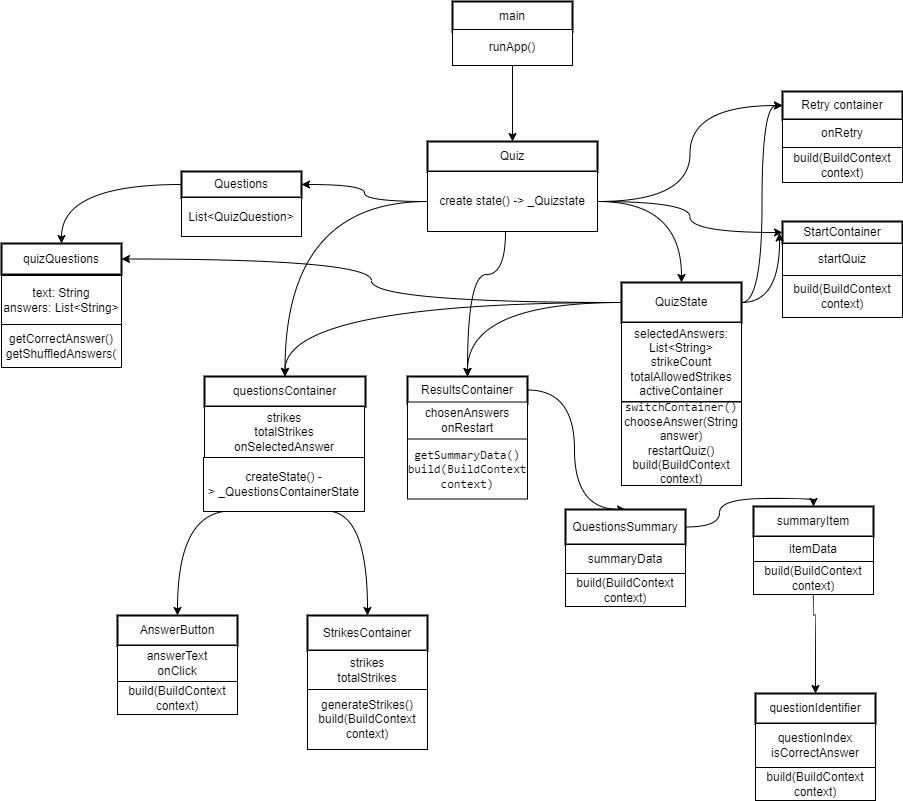

The diagram above was exported from draw.io. Its source (the exported page's mxGraphModel, read from the mxfile embedded in the PNG):
<mxGraphModel dx="2600" dy="928" grid="0" gridSize="10" guides="1" tooltips="1" connect="1" arrows="1" fold="1" page="1" pageScale="1" pageWidth="850" pageHeight="1100" background="none" math="0" shadow="0">
  <root>
    <mxCell id="0" />
    <mxCell id="1" parent="0" />
    <mxCell id="vyHTVJnGzLDEFK54QEhf-1" value="Quiz" style="rounded=0;whiteSpace=wrap;html=1;strokeWidth=2;" vertex="1" parent="1">
      <mxGeometry x="325" y="180" width="170" height="30" as="geometry" />
    </mxCell>
    <mxCell id="vyHTVJnGzLDEFK54QEhf-20" style="edgeStyle=orthogonalEdgeStyle;rounded=0;orthogonalLoop=1;jettySize=auto;html=1;entryX=0;entryY=0.5;entryDx=0;entryDy=0;curved=1;" edge="1" parent="1" source="vyHTVJnGzLDEFK54QEhf-2" target="vyHTVJnGzLDEFK54QEhf-8">
      <mxGeometry relative="1" as="geometry" />
    </mxCell>
    <mxCell id="vyHTVJnGzLDEFK54QEhf-21" style="edgeStyle=orthogonalEdgeStyle;rounded=0;orthogonalLoop=1;jettySize=auto;html=1;exitX=0;exitY=0.5;exitDx=0;exitDy=0;entryX=0.5;entryY=0;entryDx=0;entryDy=0;curved=1;" edge="1" parent="1" source="vyHTVJnGzLDEFK54QEhf-2" target="vyHTVJnGzLDEFK54QEhf-5">
      <mxGeometry relative="1" as="geometry" />
    </mxCell>
    <mxCell id="vyHTVJnGzLDEFK54QEhf-24" style="edgeStyle=orthogonalEdgeStyle;rounded=0;orthogonalLoop=1;jettySize=auto;html=1;entryX=0.5;entryY=0;entryDx=0;entryDy=0;curved=1;" edge="1" parent="1" source="vyHTVJnGzLDEFK54QEhf-2" target="vyHTVJnGzLDEFK54QEhf-7">
      <mxGeometry relative="1" as="geometry">
        <Array as="points">
          <mxPoint x="403" y="313" />
          <mxPoint x="365" y="313" />
        </Array>
      </mxGeometry>
    </mxCell>
    <mxCell id="vyHTVJnGzLDEFK54QEhf-30" style="edgeStyle=orthogonalEdgeStyle;rounded=0;orthogonalLoop=1;jettySize=auto;html=1;entryX=0;entryY=0.5;entryDx=0;entryDy=0;curved=1;" edge="1" parent="1" source="vyHTVJnGzLDEFK54QEhf-2" target="vyHTVJnGzLDEFK54QEhf-6">
      <mxGeometry relative="1" as="geometry" />
    </mxCell>
    <mxCell id="vyHTVJnGzLDEFK54QEhf-31" style="edgeStyle=orthogonalEdgeStyle;rounded=0;orthogonalLoop=1;jettySize=auto;html=1;entryX=1;entryY=0.5;entryDx=0;entryDy=0;curved=1;" edge="1" parent="1" source="vyHTVJnGzLDEFK54QEhf-2" target="vyHTVJnGzLDEFK54QEhf-9">
      <mxGeometry relative="1" as="geometry" />
    </mxCell>
    <mxCell id="vyHTVJnGzLDEFK54QEhf-65" style="edgeStyle=orthogonalEdgeStyle;rounded=0;orthogonalLoop=1;jettySize=auto;html=1;entryX=0.5;entryY=0;entryDx=0;entryDy=0;curved=1;" edge="1" parent="1" source="vyHTVJnGzLDEFK54QEhf-2" target="vyHTVJnGzLDEFK54QEhf-57">
      <mxGeometry relative="1" as="geometry" />
    </mxCell>
    <mxCell id="vyHTVJnGzLDEFK54QEhf-2" value="create state() -&amp;gt; _Quizstate" style="rounded=0;whiteSpace=wrap;html=1;" vertex="1" parent="1">
      <mxGeometry x="325" y="210" width="170" height="60" as="geometry" />
    </mxCell>
    <mxCell id="vyHTVJnGzLDEFK54QEhf-3" value="AnswerButton" style="rounded=0;whiteSpace=wrap;html=1;strokeWidth=2;" vertex="1" parent="1">
      <mxGeometry x="15" y="654" width="120" height="30" as="geometry" />
    </mxCell>
    <mxCell id="vyHTVJnGzLDEFK54QEhf-19" style="edgeStyle=orthogonalEdgeStyle;rounded=0;orthogonalLoop=1;jettySize=auto;html=1;entryX=0.5;entryY=0;entryDx=0;entryDy=0;curved=1;" edge="1" parent="1" source="vyHTVJnGzLDEFK54QEhf-4" target="vyHTVJnGzLDEFK54QEhf-1">
      <mxGeometry relative="1" as="geometry" />
    </mxCell>
    <mxCell id="vyHTVJnGzLDEFK54QEhf-4" value="main" style="rounded=0;whiteSpace=wrap;html=1;strokeWidth=2;" vertex="1" parent="1">
      <mxGeometry x="350" y="40" width="120" height="30" as="geometry" />
    </mxCell>
    <mxCell id="vyHTVJnGzLDEFK54QEhf-22" style="edgeStyle=orthogonalEdgeStyle;rounded=0;orthogonalLoop=1;jettySize=auto;html=1;entryX=0.5;entryY=0;entryDx=0;entryDy=0;curved=1;" edge="1" parent="1" source="vyHTVJnGzLDEFK54QEhf-5" target="vyHTVJnGzLDEFK54QEhf-3">
      <mxGeometry relative="1" as="geometry">
        <mxPoint x="81" y="595" as="targetPoint" />
      </mxGeometry>
    </mxCell>
    <mxCell id="vyHTVJnGzLDEFK54QEhf-23" style="edgeStyle=orthogonalEdgeStyle;rounded=0;orthogonalLoop=1;jettySize=auto;html=1;entryX=0.5;entryY=0;entryDx=0;entryDy=0;curved=1;" edge="1" parent="1" source="vyHTVJnGzLDEFK54QEhf-5" target="vyHTVJnGzLDEFK54QEhf-14">
      <mxGeometry relative="1" as="geometry">
        <mxPoint x="271" y="645" as="targetPoint" />
      </mxGeometry>
    </mxCell>
    <mxCell id="vyHTVJnGzLDEFK54QEhf-5" value="questionsContainer" style="rounded=0;whiteSpace=wrap;html=1;strokeWidth=2;" vertex="1" parent="1">
      <mxGeometry x="102" y="415" width="161" height="30" as="geometry" />
    </mxCell>
    <mxCell id="vyHTVJnGzLDEFK54QEhf-6" value="Retry container" style="rounded=0;whiteSpace=wrap;html=1;strokeWidth=2;" vertex="1" parent="1">
      <mxGeometry x="680" y="130" width="120" height="28" as="geometry" />
    </mxCell>
    <mxCell id="vyHTVJnGzLDEFK54QEhf-25" style="edgeStyle=orthogonalEdgeStyle;rounded=0;orthogonalLoop=1;jettySize=auto;html=1;entryX=0.5;entryY=0;entryDx=0;entryDy=0;curved=1;" edge="1" parent="1" source="vyHTVJnGzLDEFK54QEhf-7" target="vyHTVJnGzLDEFK54QEhf-17">
      <mxGeometry relative="1" as="geometry">
        <Array as="points">
          <mxPoint x="472" y="428" />
          <mxPoint x="472" y="548" />
        </Array>
      </mxGeometry>
    </mxCell>
    <mxCell id="vyHTVJnGzLDEFK54QEhf-7" value="ResultsContainer" style="rounded=0;whiteSpace=wrap;html=1;strokeWidth=2;" vertex="1" parent="1">
      <mxGeometry x="305" y="415" width="120" height="27" as="geometry" />
    </mxCell>
    <mxCell id="vyHTVJnGzLDEFK54QEhf-8" value="StartContainer" style="rounded=0;whiteSpace=wrap;html=1;strokeWidth=2;" vertex="1" parent="1">
      <mxGeometry x="680" y="260" width="120" height="22" as="geometry" />
    </mxCell>
    <mxCell id="vyHTVJnGzLDEFK54QEhf-33" style="edgeStyle=orthogonalEdgeStyle;rounded=0;orthogonalLoop=1;jettySize=auto;html=1;entryX=0.5;entryY=0;entryDx=0;entryDy=0;curved=1;" edge="1" parent="1" source="vyHTVJnGzLDEFK54QEhf-9" target="vyHTVJnGzLDEFK54QEhf-32">
      <mxGeometry relative="1" as="geometry" />
    </mxCell>
    <mxCell id="vyHTVJnGzLDEFK54QEhf-9" value="Questions" style="rounded=0;whiteSpace=wrap;html=1;strokeWidth=2;" vertex="1" parent="1">
      <mxGeometry x="79" y="210" width="120" height="26" as="geometry" />
    </mxCell>
    <mxCell id="vyHTVJnGzLDEFK54QEhf-14" value="StrikesContainer" style="rounded=0;whiteSpace=wrap;html=1;strokeWidth=2;" vertex="1" parent="1">
      <mxGeometry x="205" y="654" width="120" height="35" as="geometry" />
    </mxCell>
    <mxCell id="vyHTVJnGzLDEFK54QEhf-27" style="edgeStyle=orthogonalEdgeStyle;rounded=0;orthogonalLoop=1;jettySize=auto;html=1;entryX=0.5;entryY=0;entryDx=0;entryDy=0;curved=1;" edge="1" parent="1" source="vyHTVJnGzLDEFK54QEhf-17" target="vyHTVJnGzLDEFK54QEhf-26">
      <mxGeometry relative="1" as="geometry">
        <Array as="points">
          <mxPoint x="617" y="565" />
          <mxPoint x="617" y="537" />
          <mxPoint x="711" y="537" />
        </Array>
      </mxGeometry>
    </mxCell>
    <mxCell id="vyHTVJnGzLDEFK54QEhf-17" value="QuestionsSummary" style="rounded=0;whiteSpace=wrap;html=1;strokeWidth=2;" vertex="1" parent="1">
      <mxGeometry x="463" y="548" width="120" height="35" as="geometry" />
    </mxCell>
    <mxCell id="vyHTVJnGzLDEFK54QEhf-29" style="edgeStyle=orthogonalEdgeStyle;rounded=0;orthogonalLoop=1;jettySize=auto;html=1;entryX=0.5;entryY=0;entryDx=0;entryDy=0;curved=1;" edge="1" parent="1" source="vyHTVJnGzLDEFK54QEhf-26" target="vyHTVJnGzLDEFK54QEhf-28">
      <mxGeometry relative="1" as="geometry" />
    </mxCell>
    <mxCell id="vyHTVJnGzLDEFK54QEhf-26" value="summaryItem" style="whiteSpace=wrap;html=1;strokeWidth=2;" vertex="1" parent="1">
      <mxGeometry x="651" y="545" width="120" height="30" as="geometry" />
    </mxCell>
    <mxCell id="vyHTVJnGzLDEFK54QEhf-28" value="questionIdentifier" style="whiteSpace=wrap;html=1;strokeWidth=2;" vertex="1" parent="1">
      <mxGeometry x="653" y="732" width="120" height="30" as="geometry" />
    </mxCell>
    <mxCell id="vyHTVJnGzLDEFK54QEhf-32" value="quizQuestions" style="whiteSpace=wrap;html=1;strokeWidth=2;" vertex="1" parent="1">
      <mxGeometry x="-101" y="282" width="120" height="31" as="geometry" />
    </mxCell>
    <mxCell id="vyHTVJnGzLDEFK54QEhf-34" value="runApp()" style="whiteSpace=wrap;html=1;" vertex="1" parent="1">
      <mxGeometry x="350" y="68" width="120" height="36" as="geometry" />
    </mxCell>
    <mxCell id="vyHTVJnGzLDEFK54QEhf-35" value="startQuiz" style="whiteSpace=wrap;html=1;" vertex="1" parent="1">
      <mxGeometry x="680" y="282" width="120" height="32" as="geometry" />
    </mxCell>
    <mxCell id="vyHTVJnGzLDEFK54QEhf-36" value="build(BuildContext context)" style="whiteSpace=wrap;html=1;" vertex="1" parent="1">
      <mxGeometry x="680" y="314" width="120" height="42" as="geometry" />
    </mxCell>
    <mxCell id="vyHTVJnGzLDEFK54QEhf-37" value="onRetry" style="whiteSpace=wrap;html=1;" vertex="1" parent="1">
      <mxGeometry x="680" y="158" width="120" height="28" as="geometry" />
    </mxCell>
    <mxCell id="vyHTVJnGzLDEFK54QEhf-39" value="build(BuildContext context)" style="whiteSpace=wrap;html=1;" vertex="1" parent="1">
      <mxGeometry x="680" y="186" width="120" height="35" as="geometry" />
    </mxCell>
    <mxCell id="vyHTVJnGzLDEFK54QEhf-40" value="strikes&lt;br&gt;totalStrikes&lt;div&gt;onSelectedAnswer&lt;br&gt;&lt;/div&gt;" style="whiteSpace=wrap;html=1;" vertex="1" parent="1">
      <mxGeometry x="102" y="445" width="160" height="51" as="geometry" />
    </mxCell>
    <mxCell id="vyHTVJnGzLDEFK54QEhf-41" value="createState() -&amp;gt;&amp;nbsp;_QuestionsContainerState" style="whiteSpace=wrap;html=1;" vertex="1" parent="1">
      <mxGeometry x="101" y="496" width="161" height="54" as="geometry" />
    </mxCell>
    <mxCell id="vyHTVJnGzLDEFK54QEhf-43" value="chosenAnswers&lt;br&gt;onRestart" style="whiteSpace=wrap;html=1;" vertex="1" parent="1">
      <mxGeometry x="305" y="440.5" width="120" height="37.5" as="geometry" />
    </mxCell>
    <mxCell id="vyHTVJnGzLDEFK54QEhf-44" value="&lt;code&gt;getSummaryData()&lt;br&gt;build(BuildContext context)&lt;br&gt;&lt;/code&gt;" style="whiteSpace=wrap;html=1;" vertex="1" parent="1">
      <mxGeometry x="305" y="477.5" width="120" height="60" as="geometry" />
    </mxCell>
    <mxCell id="vyHTVJnGzLDEFK54QEhf-45" value="summaryData" style="whiteSpace=wrap;html=1;" vertex="1" parent="1">
      <mxGeometry x="463" y="583" width="120" height="29" as="geometry" />
    </mxCell>
    <mxCell id="vyHTVJnGzLDEFK54QEhf-46" value="build(BuildContext context)" style="whiteSpace=wrap;html=1;" vertex="1" parent="1">
      <mxGeometry x="463" y="612" width="120" height="33" as="geometry" />
    </mxCell>
    <mxCell id="vyHTVJnGzLDEFK54QEhf-47" value="itemData" style="whiteSpace=wrap;html=1;" vertex="1" parent="1">
      <mxGeometry x="651" y="575" width="120" height="25" as="geometry" />
    </mxCell>
    <mxCell id="vyHTVJnGzLDEFK54QEhf-48" value="build(BuildContext context)" style="whiteSpace=wrap;html=1;" vertex="1" parent="1">
      <mxGeometry x="651" y="600" width="120" height="33" as="geometry" />
    </mxCell>
    <mxCell id="vyHTVJnGzLDEFK54QEhf-49" value="questionIndex&lt;br&gt;isCorrectAnswer" style="whiteSpace=wrap;html=1;" vertex="1" parent="1">
      <mxGeometry x="653" y="762" width="120" height="44" as="geometry" />
    </mxCell>
    <mxCell id="vyHTVJnGzLDEFK54QEhf-51" value="build(BuildContext context)" style="whiteSpace=wrap;html=1;" vertex="1" parent="1">
      <mxGeometry x="653" y="806" width="120" height="33" as="geometry" />
    </mxCell>
    <mxCell id="vyHTVJnGzLDEFK54QEhf-52" value="answerText&lt;br&gt;onClick" style="whiteSpace=wrap;html=1;" vertex="1" parent="1">
      <mxGeometry x="15" y="684" width="120" height="36" as="geometry" />
    </mxCell>
    <mxCell id="vyHTVJnGzLDEFK54QEhf-53" value="build(BuildContext context)" style="whiteSpace=wrap;html=1;" vertex="1" parent="1">
      <mxGeometry x="15" y="720" width="120" height="33" as="geometry" />
    </mxCell>
    <mxCell id="vyHTVJnGzLDEFK54QEhf-55" value="strikes&lt;br&gt;totalStrikes" style="whiteSpace=wrap;html=1;" vertex="1" parent="1">
      <mxGeometry x="205" y="689" width="120" height="39" as="geometry" />
    </mxCell>
    <mxCell id="vyHTVJnGzLDEFK54QEhf-56" value="generateStrikes()&lt;br&gt;build(BuildContext context)" style="whiteSpace=wrap;html=1;" vertex="1" parent="1">
      <mxGeometry x="205" y="728" width="120" height="60" as="geometry" />
    </mxCell>
    <mxCell id="vyHTVJnGzLDEFK54QEhf-60" style="edgeStyle=orthogonalEdgeStyle;rounded=0;orthogonalLoop=1;jettySize=auto;html=1;curved=1;" edge="1" parent="1" source="vyHTVJnGzLDEFK54QEhf-57">
      <mxGeometry relative="1" as="geometry">
        <mxPoint x="677" y="271.50003814697266" as="targetPoint" />
      </mxGeometry>
    </mxCell>
    <mxCell id="vyHTVJnGzLDEFK54QEhf-61" style="edgeStyle=orthogonalEdgeStyle;rounded=0;orthogonalLoop=1;jettySize=auto;html=1;entryX=0.5;entryY=0;entryDx=0;entryDy=0;curved=1;" edge="1" parent="1" source="vyHTVJnGzLDEFK54QEhf-57" target="vyHTVJnGzLDEFK54QEhf-7">
      <mxGeometry relative="1" as="geometry" />
    </mxCell>
    <mxCell id="vyHTVJnGzLDEFK54QEhf-62" style="edgeStyle=orthogonalEdgeStyle;rounded=0;orthogonalLoop=1;jettySize=auto;html=1;entryX=0.5;entryY=0;entryDx=0;entryDy=0;curved=1;" edge="1" parent="1" source="vyHTVJnGzLDEFK54QEhf-57" target="vyHTVJnGzLDEFK54QEhf-5">
      <mxGeometry relative="1" as="geometry" />
    </mxCell>
    <mxCell id="vyHTVJnGzLDEFK54QEhf-63" style="edgeStyle=orthogonalEdgeStyle;rounded=0;orthogonalLoop=1;jettySize=auto;html=1;entryX=0;entryY=0.5;entryDx=0;entryDy=0;curved=1;" edge="1" parent="1" source="vyHTVJnGzLDEFK54QEhf-57" target="vyHTVJnGzLDEFK54QEhf-6">
      <mxGeometry relative="1" as="geometry" />
    </mxCell>
    <mxCell id="vyHTVJnGzLDEFK54QEhf-68" style="edgeStyle=orthogonalEdgeStyle;rounded=0;orthogonalLoop=1;jettySize=auto;html=1;exitX=0;exitY=0.5;exitDx=0;exitDy=0;entryX=1;entryY=0.5;entryDx=0;entryDy=0;curved=1;" edge="1" parent="1" source="vyHTVJnGzLDEFK54QEhf-57" target="vyHTVJnGzLDEFK54QEhf-32">
      <mxGeometry relative="1" as="geometry" />
    </mxCell>
    <mxCell id="vyHTVJnGzLDEFK54QEhf-57" value="QuizState" style="whiteSpace=wrap;html=1;strokeWidth=2;" vertex="1" parent="1">
      <mxGeometry x="519" y="321" width="120" height="40" as="geometry" />
    </mxCell>
    <mxCell id="vyHTVJnGzLDEFK54QEhf-64" value="selectedAnswers: List&amp;lt;String&amp;gt;&lt;br&gt;strikeCount&lt;br&gt;totalAllowedStrikes&lt;br&gt;activeContainer" style="whiteSpace=wrap;html=1;" vertex="1" parent="1">
      <mxGeometry x="519" y="361" width="120" height="79" as="geometry" />
    </mxCell>
    <mxCell id="vyHTVJnGzLDEFK54QEhf-66" value="text: String&lt;br&gt;answers: List&amp;lt;String&amp;gt;" style="whiteSpace=wrap;html=1;" vertex="1" parent="1">
      <mxGeometry x="-101" y="314" width="120" height="49" as="geometry" />
    </mxCell>
    <mxCell id="vyHTVJnGzLDEFK54QEhf-67" value="getCorrectAnswer()&lt;br&gt;getShuffledAnswers(" style="whiteSpace=wrap;html=1;" vertex="1" parent="1">
      <mxGeometry x="-101" y="363" width="120" height="43" as="geometry" />
    </mxCell>
    <mxCell id="vyHTVJnGzLDEFK54QEhf-69" value="List&amp;lt;QuizQuestion&amp;gt;" style="whiteSpace=wrap;html=1;" vertex="1" parent="1">
      <mxGeometry x="79" y="236" width="120" height="39" as="geometry" />
    </mxCell>
    <mxCell id="vyHTVJnGzLDEFK54QEhf-70" value="&lt;font face=&quot;monospace&quot;&gt;switchContainer()&lt;br&gt;&lt;/font&gt;chooseAnswer(String answer)&lt;br&gt;restartQuiz()&lt;br&gt;build(BuildContext context)&lt;font face=&quot;monospace&quot;&gt;&lt;br&gt;&lt;/font&gt;" style="whiteSpace=wrap;html=1;" vertex="1" parent="1">
      <mxGeometry x="519" y="440.5" width="120" height="83.5" as="geometry" />
    </mxCell>
  </root>
</mxGraphModel>